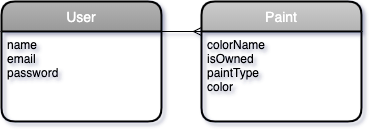

The diagram above was exported from draw.io. Its source (the exported page's mxGraphModel, read from the mxfile embedded in the PNG):
<mxGraphModel dx="946" dy="703" grid="1" gridSize="10" guides="1" tooltips="1" connect="1" arrows="1" fold="1" page="1" pageScale="1" pageWidth="440" pageHeight="200" math="0" shadow="1">
  <root>
    <mxCell id="WIyWlLk6GJQsqaUBKTNV-0" />
    <mxCell id="WIyWlLk6GJQsqaUBKTNV-1" parent="WIyWlLk6GJQsqaUBKTNV-0" />
    <mxCell id="I-OnaPXXqL0vZv8F_eaG-0" value="User" style="swimlane;childLayout=stackLayout;horizontal=1;startSize=30;horizontalStack=0;rounded=1;fontSize=14;fontStyle=0;strokeWidth=2;resizeParent=0;resizeLast=1;shadow=0;dashed=0;align=center;gradientColor=#999999;fillColor=#B3B3B3;fontColor=#FFFFFF;" parent="WIyWlLk6GJQsqaUBKTNV-1" vertex="1">
      <mxGeometry x="40" y="40" width="160" height="120" as="geometry" />
    </mxCell>
    <mxCell id="I-OnaPXXqL0vZv8F_eaG-1" value="name&#10;email&#10;password" style="align=left;strokeColor=none;fillColor=none;spacingLeft=4;fontSize=12;verticalAlign=top;resizable=0;rotatable=0;part=1;" parent="I-OnaPXXqL0vZv8F_eaG-0" vertex="1">
      <mxGeometry y="30" width="160" height="90" as="geometry" />
    </mxCell>
    <mxCell id="I-OnaPXXqL0vZv8F_eaG-2" value="Paint" style="swimlane;childLayout=stackLayout;horizontal=1;startSize=30;horizontalStack=0;rounded=1;fontSize=14;fontStyle=0;strokeWidth=2;resizeParent=0;resizeLast=1;shadow=0;dashed=0;align=center;fillColor=#CCCCCC;gradientColor=#B3B3B3;strokeColor=#000000;fontColor=#FFFFFF;" parent="WIyWlLk6GJQsqaUBKTNV-1" vertex="1">
      <mxGeometry x="240" y="40" width="160" height="120" as="geometry" />
    </mxCell>
    <mxCell id="I-OnaPXXqL0vZv8F_eaG-3" value="colorName&#10;isOwned&#10;paintType&#10;color" style="align=left;strokeColor=none;fillColor=none;spacingLeft=4;fontSize=12;verticalAlign=top;resizable=0;rotatable=0;part=1;" parent="I-OnaPXXqL0vZv8F_eaG-2" vertex="1">
      <mxGeometry y="30" width="160" height="90" as="geometry" />
    </mxCell>
    <mxCell id="I-OnaPXXqL0vZv8F_eaG-5" value="" style="fontSize=12;html=1;endArrow=ERmany;exitX=1;exitY=0;exitDx=0;exitDy=0;entryX=0;entryY=0;entryDx=0;entryDy=0;" parent="WIyWlLk6GJQsqaUBKTNV-1" source="I-OnaPXXqL0vZv8F_eaG-1" target="I-OnaPXXqL0vZv8F_eaG-3" edge="1">
      <mxGeometry width="100" height="100" relative="1" as="geometry">
        <mxPoint x="560" y="180" as="sourcePoint" />
        <mxPoint x="240" y="102" as="targetPoint" />
      </mxGeometry>
    </mxCell>
  </root>
</mxGraphModel>